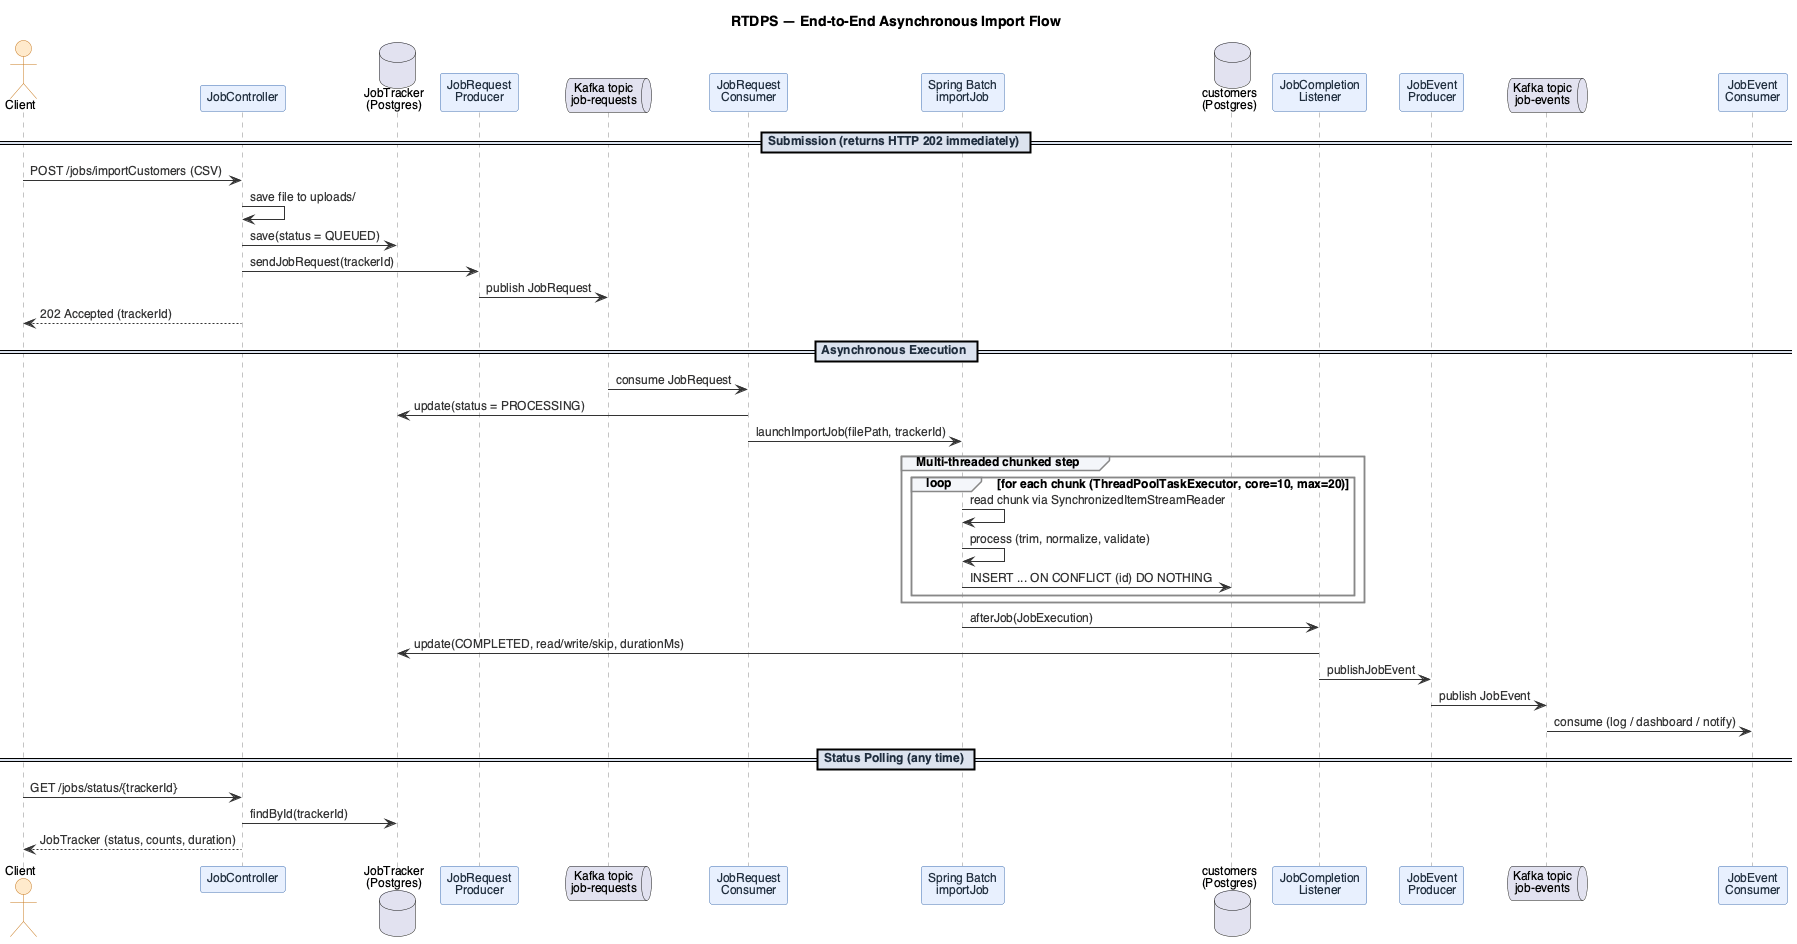

The diagram above was rendered by PlantUML. Its source (embedded in the PNG):
@startuml architecture_sequence
title RTDPS — End-to-End Asynchronous Import Flow

skinparam backgroundColor white
skinparam shadowing false
skinparam defaultFontName "Helvetica"
skinparam defaultFontSize 12
skinparam sequence {
    ArrowColor #333333
    ArrowFontColor #333333
    ActorBackgroundColor #FFEACC
    ActorBorderColor #C97A1F
    LifeLineBorderColor #888888
    LifeLineBackgroundColor #FAFAFA
    ParticipantBackgroundColor #E8F0FE
    ParticipantBorderColor #3F6FB2
    ParticipantFontColor #1F2D3D
    DatabaseBackgroundColor #FFF4E6
    DatabaseBorderColor #C97A1F
    GroupBackgroundColor #F4F6FA
    GroupBorderColor #888888
    DividerBackgroundColor #DCE3EF
    DividerFontColor #1F2D3D
}

actor "Client" as Client
participant "JobController" as Ctrl
database "JobTracker\n(Postgres)" as Tracker
participant "JobRequest\nProducer" as JRP
queue "Kafka topic\njob-requests" as KReq
participant "JobRequest\nConsumer" as JRC
participant "Spring Batch\nimportJob" as Batch
database "customers\n(Postgres)" as DB
participant "JobCompletion\nListener" as JCL
participant "JobEvent\nProducer" as JEP
queue "Kafka topic\njob-events" as KEvt
participant "JobEvent\nConsumer" as JEC

== Submission (returns HTTP 202 immediately) ==
Client -> Ctrl       : POST /jobs/importCustomers (CSV)
Ctrl   -> Ctrl       : save file to uploads/
Ctrl   -> Tracker    : save(status = QUEUED)
Ctrl   -> JRP        : sendJobRequest(trackerId)
JRP    -> KReq       : publish JobRequest
Ctrl  --> Client     : 202 Accepted (trackerId)

== Asynchronous Execution ==
KReq -> JRC          : consume JobRequest
JRC  -> Tracker      : update(status = PROCESSING)
JRC  -> Batch        : launchImportJob(filePath, trackerId)

group Multi-threaded chunked step
  loop for each chunk (ThreadPoolTaskExecutor, core=10, max=20)
    Batch -> Batch   : read chunk via SynchronizedItemStreamReader
    Batch -> Batch   : process (trim, normalize, validate)
    Batch -> DB      : INSERT ... ON CONFLICT (id) DO NOTHING
  end
end

Batch -> JCL         : afterJob(JobExecution)
JCL   -> Tracker     : update(COMPLETED, read/write/skip, durationMs)
JCL   -> JEP         : publishJobEvent
JEP   -> KEvt        : publish JobEvent
KEvt  -> JEC         : consume (log / dashboard / notify)

== Status Polling (any time) ==
Client -> Ctrl       : GET /jobs/status/{trackerId}
Ctrl   -> Tracker    : findById(trackerId)
Ctrl  --> Client     : JobTracker (status, counts, duration)

@enduml